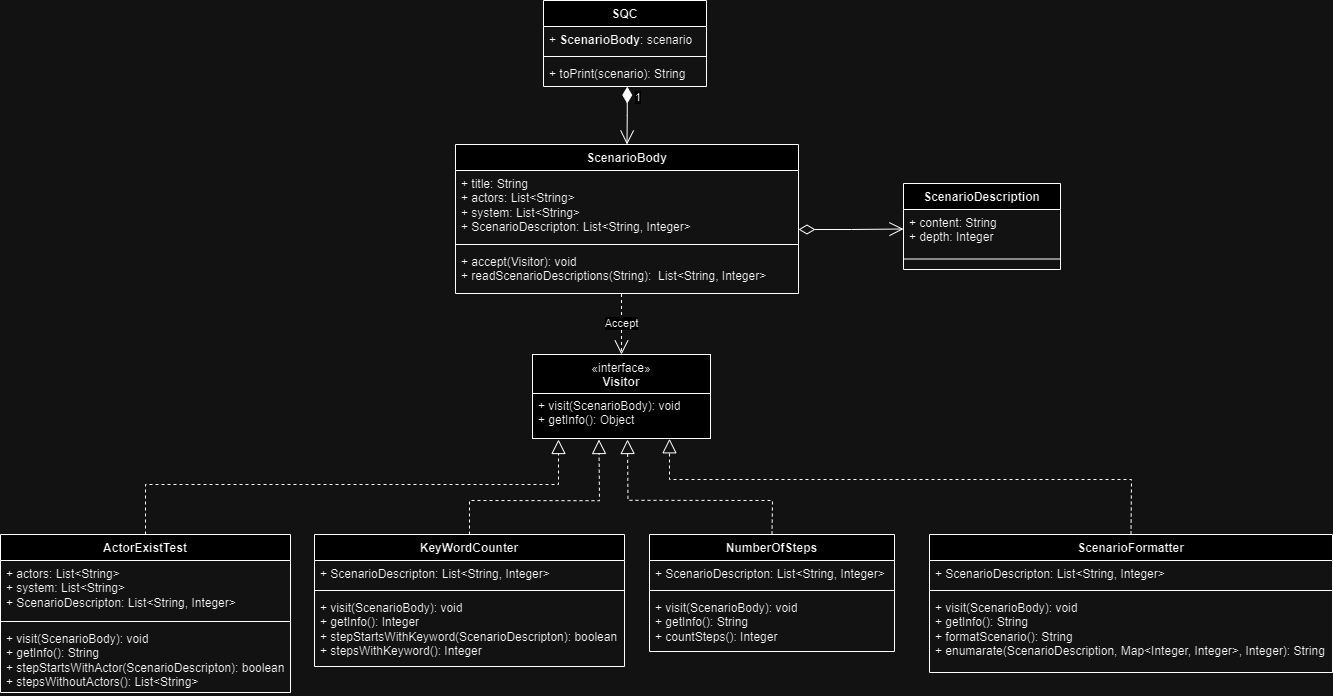

The diagram above was exported from draw.io. Its source (the exported page's mxGraphModel, read from the mxfile embedded in the PNG):
<mxGraphModel dx="3680" dy="1058" grid="0" gridSize="10" guides="1" tooltips="1" connect="1" arrows="1" fold="1" page="0" pageScale="1" pageWidth="827" pageHeight="1169" math="0" shadow="0">
  <root>
    <mxCell id="0" />
    <mxCell id="1" parent="0" />
    <mxCell id="38XAKGc9h523aTKj6_Px-1" value="SQC" style="swimlane;fontStyle=1;align=center;verticalAlign=top;childLayout=stackLayout;horizontal=1;startSize=26;horizontalStack=0;resizeParent=1;resizeParentMax=0;resizeLast=0;collapsible=1;marginBottom=0;whiteSpace=wrap;html=1;" vertex="1" parent="1">
      <mxGeometry x="-1192" y="1008" width="163" height="86" as="geometry" />
    </mxCell>
    <mxCell id="38XAKGc9h523aTKj6_Px-2" value="+&amp;nbsp;&lt;span style=&quot;font-weight: 700; text-align: center;&quot;&gt;ScenarioBody&lt;/span&gt;: scenario" style="text;strokeColor=none;fillColor=none;align=left;verticalAlign=top;spacingLeft=4;spacingRight=4;overflow=hidden;rotatable=0;points=[[0,0.5],[1,0.5]];portConstraint=eastwest;whiteSpace=wrap;html=1;" vertex="1" parent="38XAKGc9h523aTKj6_Px-1">
      <mxGeometry y="26" width="163" height="26" as="geometry" />
    </mxCell>
    <mxCell id="38XAKGc9h523aTKj6_Px-3" value="" style="line;strokeWidth=1;fillColor=none;align=left;verticalAlign=middle;spacingTop=-1;spacingLeft=3;spacingRight=3;rotatable=0;labelPosition=right;points=[];portConstraint=eastwest;strokeColor=inherit;" vertex="1" parent="38XAKGc9h523aTKj6_Px-1">
      <mxGeometry y="52" width="163" height="8" as="geometry" />
    </mxCell>
    <mxCell id="38XAKGc9h523aTKj6_Px-4" value="+ toPrint(scenario): String" style="text;strokeColor=none;fillColor=none;align=left;verticalAlign=top;spacingLeft=4;spacingRight=4;overflow=hidden;rotatable=0;points=[[0,0.5],[1,0.5]];portConstraint=eastwest;whiteSpace=wrap;html=1;" vertex="1" parent="38XAKGc9h523aTKj6_Px-1">
      <mxGeometry y="60" width="163" height="26" as="geometry" />
    </mxCell>
    <mxCell id="38XAKGc9h523aTKj6_Px-5" value="ScenarioBody" style="swimlane;fontStyle=1;align=center;verticalAlign=top;childLayout=stackLayout;horizontal=1;startSize=26;horizontalStack=0;resizeParent=1;resizeParentMax=0;resizeLast=0;collapsible=1;marginBottom=0;whiteSpace=wrap;html=1;" vertex="1" parent="1">
      <mxGeometry x="-1280" y="1152" width="343" height="149" as="geometry" />
    </mxCell>
    <mxCell id="38XAKGc9h523aTKj6_Px-6" value="+ title: String&lt;div&gt;+ actors: List&amp;lt;String&amp;gt;&lt;br&gt;&lt;/div&gt;&lt;div&gt;+ system:&amp;nbsp;&lt;span style=&quot;background-color: initial;&quot;&gt;List&amp;lt;String&amp;gt;&lt;/span&gt;&lt;br&gt;&lt;/div&gt;&lt;div&gt;+ ScenarioDescripton:&amp;nbsp;&lt;span style=&quot;background-color: initial;&quot;&gt;List&amp;lt;String, Integer&amp;gt;&lt;/span&gt;&lt;br&gt;&lt;/div&gt;" style="text;strokeColor=none;fillColor=none;align=left;verticalAlign=top;spacingLeft=4;spacingRight=4;overflow=hidden;rotatable=0;points=[[0,0.5],[1,0.5]];portConstraint=eastwest;whiteSpace=wrap;html=1;" vertex="1" parent="38XAKGc9h523aTKj6_Px-5">
      <mxGeometry y="26" width="343" height="70" as="geometry" />
    </mxCell>
    <mxCell id="38XAKGc9h523aTKj6_Px-7" value="" style="line;strokeWidth=1;fillColor=none;align=left;verticalAlign=middle;spacingTop=-1;spacingLeft=3;spacingRight=3;rotatable=0;labelPosition=right;points=[];portConstraint=eastwest;strokeColor=inherit;" vertex="1" parent="38XAKGc9h523aTKj6_Px-5">
      <mxGeometry y="96" width="343" height="8" as="geometry" />
    </mxCell>
    <mxCell id="38XAKGc9h523aTKj6_Px-8" value="+ accept(Visitor): void&lt;div&gt;+ readScenarioDescriptions(String):&amp;nbsp;&lt;span style=&quot;background-color: initial;&quot;&gt;&amp;nbsp;&lt;/span&gt;&lt;span style=&quot;background-color: initial;&quot;&gt;List&amp;lt;String, Integer&amp;gt;&lt;/span&gt;&lt;br&gt;&lt;/div&gt;" style="text;strokeColor=none;fillColor=none;align=left;verticalAlign=top;spacingLeft=4;spacingRight=4;overflow=hidden;rotatable=0;points=[[0,0.5],[1,0.5]];portConstraint=eastwest;whiteSpace=wrap;html=1;" vertex="1" parent="38XAKGc9h523aTKj6_Px-5">
      <mxGeometry y="104" width="343" height="45" as="geometry" />
    </mxCell>
    <mxCell id="38XAKGc9h523aTKj6_Px-9" value="ScenarioDescription" style="swimlane;fontStyle=1;align=center;verticalAlign=top;childLayout=stackLayout;horizontal=1;startSize=26;horizontalStack=0;resizeParent=1;resizeParentMax=0;resizeLast=0;collapsible=1;marginBottom=0;whiteSpace=wrap;html=1;" vertex="1" parent="1">
      <mxGeometry x="-832" y="1191" width="157" height="86" as="geometry" />
    </mxCell>
    <mxCell id="38XAKGc9h523aTKj6_Px-10" value="+ content: String&lt;div&gt;+ depth: Integer&lt;div&gt;&lt;br&gt;&lt;/div&gt;&lt;/div&gt;" style="text;strokeColor=none;fillColor=none;align=left;verticalAlign=top;spacingLeft=4;spacingRight=4;overflow=hidden;rotatable=0;points=[[0,0.5],[1,0.5]];portConstraint=eastwest;whiteSpace=wrap;html=1;" vertex="1" parent="38XAKGc9h523aTKj6_Px-9">
      <mxGeometry y="26" width="157" height="39" as="geometry" />
    </mxCell>
    <mxCell id="38XAKGc9h523aTKj6_Px-11" value="" style="line;strokeWidth=1;fillColor=none;align=left;verticalAlign=middle;spacingTop=-1;spacingLeft=3;spacingRight=3;rotatable=0;labelPosition=right;points=[];portConstraint=eastwest;strokeColor=inherit;" vertex="1" parent="38XAKGc9h523aTKj6_Px-9">
      <mxGeometry y="65" width="157" height="21" as="geometry" />
    </mxCell>
    <mxCell id="38XAKGc9h523aTKj6_Px-28" value="KeyWordCounter" style="swimlane;fontStyle=1;align=center;verticalAlign=top;childLayout=stackLayout;horizontal=1;startSize=26;horizontalStack=0;resizeParent=1;resizeParentMax=0;resizeLast=0;collapsible=1;marginBottom=0;whiteSpace=wrap;html=1;" vertex="1" parent="1">
      <mxGeometry x="-1421" y="1542" width="310" height="132" as="geometry" />
    </mxCell>
    <mxCell id="38XAKGc9h523aTKj6_Px-29" value="+ ScenarioDescripton:&amp;nbsp;&lt;span style=&quot;background-color: initial;&quot;&gt;List&amp;lt;String, Integer&amp;gt;&lt;/span&gt;" style="text;strokeColor=none;fillColor=none;align=left;verticalAlign=top;spacingLeft=4;spacingRight=4;overflow=hidden;rotatable=0;points=[[0,0.5],[1,0.5]];portConstraint=eastwest;whiteSpace=wrap;html=1;" vertex="1" parent="38XAKGc9h523aTKj6_Px-28">
      <mxGeometry y="26" width="310" height="26" as="geometry" />
    </mxCell>
    <mxCell id="38XAKGc9h523aTKj6_Px-30" value="" style="line;strokeWidth=1;fillColor=none;align=left;verticalAlign=middle;spacingTop=-1;spacingLeft=3;spacingRight=3;rotatable=0;labelPosition=right;points=[];portConstraint=eastwest;strokeColor=inherit;" vertex="1" parent="38XAKGc9h523aTKj6_Px-28">
      <mxGeometry y="52" width="310" height="8" as="geometry" />
    </mxCell>
    <mxCell id="38XAKGc9h523aTKj6_Px-31" value="+ visit(ScenarioBody): void&lt;div&gt;+ getInfo(): Integer&lt;/div&gt;&lt;div&gt;+ stepStartsWithKeyword(ScenarioDescripton): boolean&lt;div&gt;+ stepsWithKeyword(): Integer&lt;/div&gt;&lt;/div&gt;&lt;div&gt;&lt;br&gt;&lt;/div&gt;" style="text;strokeColor=none;fillColor=none;align=left;verticalAlign=top;spacingLeft=4;spacingRight=4;overflow=hidden;rotatable=0;points=[[0,0.5],[1,0.5]];portConstraint=eastwest;whiteSpace=wrap;html=1;" vertex="1" parent="38XAKGc9h523aTKj6_Px-28">
      <mxGeometry y="60" width="310" height="72" as="geometry" />
    </mxCell>
    <mxCell id="38XAKGc9h523aTKj6_Px-32" value="NumberOfSteps" style="swimlane;fontStyle=1;align=center;verticalAlign=top;childLayout=stackLayout;horizontal=1;startSize=26;horizontalStack=0;resizeParent=1;resizeParentMax=0;resizeLast=0;collapsible=1;marginBottom=0;whiteSpace=wrap;html=1;" vertex="1" parent="1">
      <mxGeometry x="-1086" y="1542" width="245" height="117" as="geometry" />
    </mxCell>
    <mxCell id="38XAKGc9h523aTKj6_Px-33" value="+ ScenarioDescripton:&amp;nbsp;&lt;span style=&quot;background-color: initial;&quot;&gt;List&amp;lt;String, Integer&amp;gt;&lt;/span&gt;" style="text;strokeColor=none;fillColor=none;align=left;verticalAlign=top;spacingLeft=4;spacingRight=4;overflow=hidden;rotatable=0;points=[[0,0.5],[1,0.5]];portConstraint=eastwest;whiteSpace=wrap;html=1;" vertex="1" parent="38XAKGc9h523aTKj6_Px-32">
      <mxGeometry y="26" width="245" height="26" as="geometry" />
    </mxCell>
    <mxCell id="38XAKGc9h523aTKj6_Px-34" value="" style="line;strokeWidth=1;fillColor=none;align=left;verticalAlign=middle;spacingTop=-1;spacingLeft=3;spacingRight=3;rotatable=0;labelPosition=right;points=[];portConstraint=eastwest;strokeColor=inherit;" vertex="1" parent="38XAKGc9h523aTKj6_Px-32">
      <mxGeometry y="52" width="245" height="8" as="geometry" />
    </mxCell>
    <mxCell id="38XAKGc9h523aTKj6_Px-35" value="+ visit(ScenarioBody): void&lt;div&gt;+ getInfo(): String&lt;/div&gt;&lt;div&gt;&lt;div&gt;+ countSteps(): Integer&lt;/div&gt;&lt;/div&gt;&lt;div&gt;&lt;br&gt;&lt;/div&gt;" style="text;strokeColor=none;fillColor=none;align=left;verticalAlign=top;spacingLeft=4;spacingRight=4;overflow=hidden;rotatable=0;points=[[0,0.5],[1,0.5]];portConstraint=eastwest;whiteSpace=wrap;html=1;" vertex="1" parent="38XAKGc9h523aTKj6_Px-32">
      <mxGeometry y="60" width="245" height="57" as="geometry" />
    </mxCell>
    <mxCell id="38XAKGc9h523aTKj6_Px-36" value="ScenarioFormatter" style="swimlane;fontStyle=1;align=center;verticalAlign=top;childLayout=stackLayout;horizontal=1;startSize=26;horizontalStack=0;resizeParent=1;resizeParentMax=0;resizeLast=0;collapsible=1;marginBottom=0;whiteSpace=wrap;html=1;" vertex="1" parent="1">
      <mxGeometry x="-806" y="1542" width="403" height="138" as="geometry" />
    </mxCell>
    <mxCell id="38XAKGc9h523aTKj6_Px-37" value="+ ScenarioDescripton:&amp;nbsp;&lt;span style=&quot;background-color: initial;&quot;&gt;List&amp;lt;String, Integer&amp;gt;&lt;/span&gt;" style="text;strokeColor=none;fillColor=none;align=left;verticalAlign=top;spacingLeft=4;spacingRight=4;overflow=hidden;rotatable=0;points=[[0,0.5],[1,0.5]];portConstraint=eastwest;whiteSpace=wrap;html=1;" vertex="1" parent="38XAKGc9h523aTKj6_Px-36">
      <mxGeometry y="26" width="403" height="26" as="geometry" />
    </mxCell>
    <mxCell id="38XAKGc9h523aTKj6_Px-38" value="" style="line;strokeWidth=1;fillColor=none;align=left;verticalAlign=middle;spacingTop=-1;spacingLeft=3;spacingRight=3;rotatable=0;labelPosition=right;points=[];portConstraint=eastwest;strokeColor=inherit;" vertex="1" parent="38XAKGc9h523aTKj6_Px-36">
      <mxGeometry y="52" width="403" height="8" as="geometry" />
    </mxCell>
    <mxCell id="38XAKGc9h523aTKj6_Px-39" value="+ visit(ScenarioBody): void&lt;div&gt;+ getInfo(): String&lt;/div&gt;&lt;div&gt;+ formatScenario(): String&lt;/div&gt;&lt;div&gt;&lt;div&gt;+ enumarate(ScenarioDescription,&amp;nbsp;Map&amp;lt;Integer, Integer&amp;gt;, Integer): String&lt;/div&gt;&lt;div&gt;&lt;br&gt;&lt;/div&gt;&lt;/div&gt;&lt;div&gt;&lt;br&gt;&lt;/div&gt;" style="text;strokeColor=none;fillColor=none;align=left;verticalAlign=top;spacingLeft=4;spacingRight=4;overflow=hidden;rotatable=0;points=[[0,0.5],[1,0.5]];portConstraint=eastwest;whiteSpace=wrap;html=1;" vertex="1" parent="38XAKGc9h523aTKj6_Px-36">
      <mxGeometry y="60" width="403" height="78" as="geometry" />
    </mxCell>
    <mxCell id="38XAKGc9h523aTKj6_Px-40" value="ActorExistTest" style="swimlane;fontStyle=1;align=center;verticalAlign=top;childLayout=stackLayout;horizontal=1;startSize=26;horizontalStack=0;resizeParent=1;resizeParentMax=0;resizeLast=0;collapsible=1;marginBottom=0;whiteSpace=wrap;html=1;" vertex="1" parent="1">
      <mxGeometry x="-1735" y="1542" width="290" height="158" as="geometry" />
    </mxCell>
    <mxCell id="38XAKGc9h523aTKj6_Px-41" value="&lt;div&gt;+ actors: List&amp;lt;String&amp;gt;&lt;br&gt;&lt;/div&gt;&lt;div&gt;+ system:&amp;nbsp;&lt;span style=&quot;background-color: initial;&quot;&gt;List&amp;lt;String&amp;gt;&lt;/span&gt;&lt;br&gt;&lt;/div&gt;&lt;div&gt;+ ScenarioDescripton:&amp;nbsp;&lt;span style=&quot;background-color: initial;&quot;&gt;List&amp;lt;String, Integer&amp;gt;&lt;/span&gt;&lt;/div&gt;" style="text;strokeColor=none;fillColor=none;align=left;verticalAlign=top;spacingLeft=4;spacingRight=4;overflow=hidden;rotatable=0;points=[[0,0.5],[1,0.5]];portConstraint=eastwest;whiteSpace=wrap;html=1;" vertex="1" parent="38XAKGc9h523aTKj6_Px-40">
      <mxGeometry y="26" width="290" height="57" as="geometry" />
    </mxCell>
    <mxCell id="38XAKGc9h523aTKj6_Px-42" value="" style="line;strokeWidth=1;fillColor=none;align=left;verticalAlign=middle;spacingTop=-1;spacingLeft=3;spacingRight=3;rotatable=0;labelPosition=right;points=[];portConstraint=eastwest;strokeColor=inherit;" vertex="1" parent="38XAKGc9h523aTKj6_Px-40">
      <mxGeometry y="83" width="290" height="8" as="geometry" />
    </mxCell>
    <mxCell id="38XAKGc9h523aTKj6_Px-43" value="+ visit(ScenarioBody): void&lt;div&gt;+ getInfo(): String&lt;/div&gt;&lt;div&gt;+ stepStartsWithActor(ScenarioDescripton): boolean&lt;div&gt;+ stepsWithoutActors():&amp;nbsp;&lt;span style=&quot;background-color: initial;&quot;&gt;List&amp;lt;String&amp;gt;&lt;/span&gt;&lt;/div&gt;&lt;/div&gt;&lt;div&gt;&lt;br&gt;&lt;/div&gt;" style="text;strokeColor=none;fillColor=none;align=left;verticalAlign=top;spacingLeft=4;spacingRight=4;overflow=hidden;rotatable=0;points=[[0,0.5],[1,0.5]];portConstraint=eastwest;whiteSpace=wrap;html=1;" vertex="1" parent="38XAKGc9h523aTKj6_Px-40">
      <mxGeometry y="91" width="290" height="67" as="geometry" />
    </mxCell>
    <mxCell id="38XAKGc9h523aTKj6_Px-44" value="Accept" style="endArrow=open;endSize=12;dashed=1;html=1;rounded=0;exitX=0.484;exitY=1.011;exitDx=0;exitDy=0;exitPerimeter=0;entryX=0.5;entryY=0;entryDx=0;entryDy=0;" edge="1" parent="1" source="38XAKGc9h523aTKj6_Px-8" target="38XAKGc9h523aTKj6_Px-54">
      <mxGeometry width="160" relative="1" as="geometry">
        <mxPoint x="-1119" y="1313" as="sourcePoint" />
        <mxPoint x="-1099" y="1348" as="targetPoint" />
      </mxGeometry>
    </mxCell>
    <mxCell id="38XAKGc9h523aTKj6_Px-45" value="1" style="endArrow=open;html=1;endSize=12;startArrow=diamondThin;startSize=14;startFill=1;edgeStyle=orthogonalEdgeStyle;align=left;verticalAlign=bottom;rounded=0;entryX=0.5;entryY=0;entryDx=0;entryDy=0;exitX=0.514;exitY=1.004;exitDx=0;exitDy=0;exitPerimeter=0;" edge="1" parent="1" source="38XAKGc9h523aTKj6_Px-4" target="38XAKGc9h523aTKj6_Px-5">
      <mxGeometry x="-0.3162" y="6" relative="1" as="geometry">
        <mxPoint x="-1082" y="1085" as="sourcePoint" />
        <mxPoint x="-1082.23" y="1210" as="targetPoint" />
        <mxPoint as="offset" />
      </mxGeometry>
    </mxCell>
    <mxCell id="38XAKGc9h523aTKj6_Px-47" value="" style="endArrow=open;html=1;endSize=12;startArrow=diamondThin;startSize=14;startFill=0;edgeStyle=orthogonalEdgeStyle;align=left;verticalAlign=bottom;rounded=0;entryX=0;entryY=0.5;entryDx=0;entryDy=0;" edge="1" parent="1" target="38XAKGc9h523aTKj6_Px-10">
      <mxGeometry x="-0.58" y="18" relative="1" as="geometry">
        <mxPoint x="-937" y="1237" as="sourcePoint" />
        <mxPoint x="-816" y="1330" as="targetPoint" />
        <Array as="points">
          <mxPoint x="-884" y="1237" />
        </Array>
        <mxPoint as="offset" />
      </mxGeometry>
    </mxCell>
    <mxCell id="38XAKGc9h523aTKj6_Px-48" value="" style="endArrow=block;dashed=1;endFill=0;endSize=12;html=1;rounded=0;exitX=0.5;exitY=0;exitDx=0;exitDy=0;" edge="1" parent="1" source="38XAKGc9h523aTKj6_Px-40">
      <mxGeometry width="160" relative="1" as="geometry">
        <mxPoint x="-1417" y="1540" as="sourcePoint" />
        <mxPoint x="-1177" y="1447" as="targetPoint" />
        <Array as="points">
          <mxPoint x="-1590" y="1492" />
          <mxPoint x="-1177" y="1492" />
        </Array>
      </mxGeometry>
    </mxCell>
    <mxCell id="38XAKGc9h523aTKj6_Px-49" value="" style="endArrow=block;dashed=1;endFill=0;endSize=12;html=1;rounded=0;exitX=0.5;exitY=0;exitDx=0;exitDy=0;entryX=0.825;entryY=0.972;entryDx=0;entryDy=0;entryPerimeter=0;" edge="1" parent="1" source="38XAKGc9h523aTKj6_Px-36">
      <mxGeometry width="160" relative="1" as="geometry">
        <mxPoint x="-952" y="1472" as="sourcePoint" />
        <mxPoint x="-1066" y="1446.272" as="targetPoint" />
        <Array as="points">
          <mxPoint x="-604" y="1487" />
          <mxPoint x="-1066" y="1487" />
        </Array>
      </mxGeometry>
    </mxCell>
    <mxCell id="38XAKGc9h523aTKj6_Px-50" value="" style="endArrow=block;dashed=1;endFill=0;endSize=12;html=1;rounded=0;exitX=0.5;exitY=0;exitDx=0;exitDy=0;entryX=0.309;entryY=0.992;entryDx=0;entryDy=0;entryPerimeter=0;" edge="1" parent="1" source="38XAKGc9h523aTKj6_Px-28">
      <mxGeometry width="160" relative="1" as="geometry">
        <mxPoint x="-1212" y="1546.21" as="sourcePoint" />
        <mxPoint x="-1136.56" y="1447.002" as="targetPoint" />
        <Array as="points">
          <mxPoint x="-1266" y="1508" />
          <mxPoint x="-1136" y="1508.21" />
        </Array>
      </mxGeometry>
    </mxCell>
    <mxCell id="38XAKGc9h523aTKj6_Px-52" value="" style="endArrow=block;dashed=1;endFill=0;endSize=12;html=1;rounded=0;entryX=0.597;entryY=1.014;entryDx=0;entryDy=0;entryPerimeter=0;exitX=0.5;exitY=0;exitDx=0;exitDy=0;" edge="1" parent="1" source="38XAKGc9h523aTKj6_Px-32">
      <mxGeometry width="160" relative="1" as="geometry">
        <mxPoint x="-1009" y="1526" as="sourcePoint" />
        <mxPoint x="-1108" y="1447.0040000000001" as="targetPoint" />
        <Array as="points">
          <mxPoint x="-963" y="1508" />
          <mxPoint x="-1107.52" y="1507.8200000000002" />
        </Array>
      </mxGeometry>
    </mxCell>
    <mxCell id="38XAKGc9h523aTKj6_Px-54" value="«interface»&lt;br&gt;&lt;b&gt;Visitor&lt;/b&gt;&lt;div&gt;&lt;b&gt;&lt;br&gt;&lt;/b&gt;&lt;/div&gt;&lt;div&gt;&lt;b&gt;&lt;br&gt;&lt;/b&gt;&lt;/div&gt;&lt;div&gt;&lt;b&gt;&lt;br&gt;&lt;/b&gt;&lt;/div&gt;" style="html=1;whiteSpace=wrap;" vertex="1" parent="1">
      <mxGeometry x="-1203" y="1362" width="178" height="84" as="geometry" />
    </mxCell>
    <mxCell id="38XAKGc9h523aTKj6_Px-74" value="+ visit(ScenarioBody): void&lt;div&gt;+ getInfo(): Object&lt;br&gt;&lt;/div&gt;" style="text;strokeColor=none;fillColor=none;align=left;verticalAlign=top;spacingLeft=4;spacingRight=4;overflow=hidden;rotatable=0;points=[[0,0.5],[1,0.5]];portConstraint=eastwest;whiteSpace=wrap;html=1;" vertex="1" parent="1">
      <mxGeometry x="-1203" y="1400" width="171" height="43" as="geometry" />
    </mxCell>
    <mxCell id="38XAKGc9h523aTKj6_Px-77" value="" style="line;strokeWidth=1;fillColor=none;align=left;verticalAlign=middle;spacingTop=-1;spacingLeft=3;spacingRight=3;rotatable=0;labelPosition=right;points=[];portConstraint=eastwest;strokeColor=inherit;" vertex="1" parent="1">
      <mxGeometry x="-1203" y="1397" width="178" height="8" as="geometry" />
    </mxCell>
  </root>
</mxGraphModel>